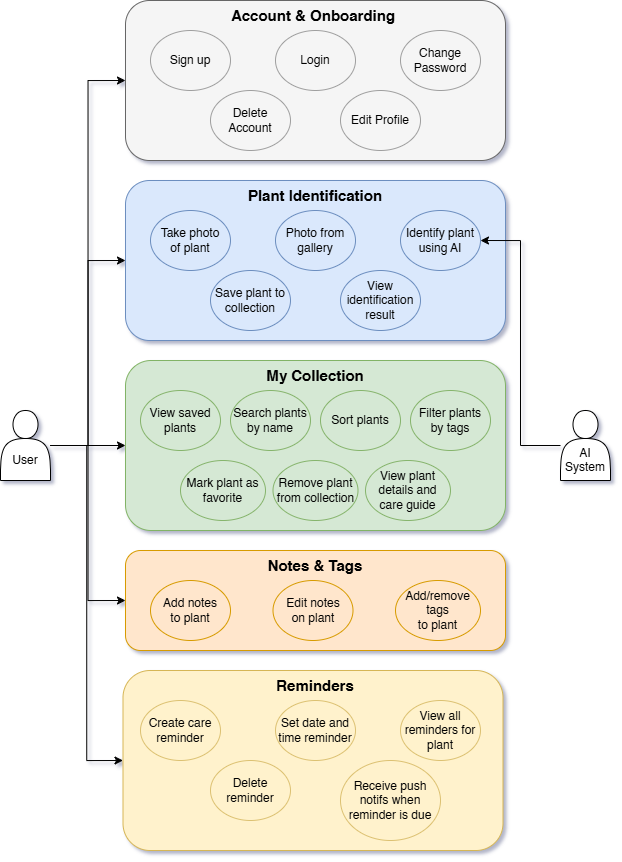

The diagram above was exported from draw.io. Its source (the exported page's mxGraphModel, read from the mxfile embedded in the PNG):
<mxGraphModel dx="800" dy="1145" grid="1" gridSize="10" guides="1" tooltips="1" connect="1" arrows="1" fold="1" page="1" pageScale="1" pageWidth="850" pageHeight="1100" math="0" shadow="1">
  <root>
    <mxCell id="0" />
    <mxCell id="1" parent="0" />
    <mxCell id="8oXaUwUbK72dVBfgmfLR-66" edge="1" parent="1" source="8oXaUwUbK72dVBfgmfLR-3" style="edgeStyle=orthogonalEdgeStyle;rounded=0;orthogonalLoop=1;jettySize=auto;html=1;entryX=0;entryY=0.5;entryDx=0;entryDy=0;" target="8oXaUwUbK72dVBfgmfLR-4">
      <mxGeometry relative="1" as="geometry" />
    </mxCell>
    <mxCell id="8oXaUwUbK72dVBfgmfLR-67" edge="1" parent="1" source="8oXaUwUbK72dVBfgmfLR-3" style="edgeStyle=orthogonalEdgeStyle;rounded=0;orthogonalLoop=1;jettySize=auto;html=1;entryX=0;entryY=0.5;entryDx=0;entryDy=0;" target="8oXaUwUbK72dVBfgmfLR-24">
      <mxGeometry relative="1" as="geometry" />
    </mxCell>
    <mxCell id="8oXaUwUbK72dVBfgmfLR-68" edge="1" parent="1" source="8oXaUwUbK72dVBfgmfLR-3" style="edgeStyle=orthogonalEdgeStyle;rounded=0;orthogonalLoop=1;jettySize=auto;html=1;entryX=0;entryY=0.5;entryDx=0;entryDy=0;" target="8oXaUwUbK72dVBfgmfLR-30">
      <mxGeometry relative="1" as="geometry" />
    </mxCell>
    <mxCell id="8oXaUwUbK72dVBfgmfLR-69" edge="1" parent="1" source="8oXaUwUbK72dVBfgmfLR-3" style="edgeStyle=orthogonalEdgeStyle;rounded=0;orthogonalLoop=1;jettySize=auto;html=1;entryX=0;entryY=0.5;entryDx=0;entryDy=0;" target="8oXaUwUbK72dVBfgmfLR-42">
      <mxGeometry relative="1" as="geometry" />
    </mxCell>
    <mxCell id="8oXaUwUbK72dVBfgmfLR-70" edge="1" parent="1" source="8oXaUwUbK72dVBfgmfLR-3" style="edgeStyle=orthogonalEdgeStyle;rounded=0;orthogonalLoop=1;jettySize=auto;html=1;entryX=0;entryY=0.5;entryDx=0;entryDy=0;" target="8oXaUwUbK72dVBfgmfLR-50">
      <mxGeometry relative="1" as="geometry" />
    </mxCell>
    <mxCell id="8oXaUwUbK72dVBfgmfLR-3" parent="1" style="shape=actor;whiteSpace=wrap;html=1;" value="&lt;div&gt;&lt;br&gt;&lt;/div&gt;&lt;div&gt;&lt;br&gt;&lt;/div&gt;&lt;div&gt;User&lt;/div&gt;" vertex="1">
      <mxGeometry height="70" width="50" x="100" y="490" as="geometry" />
    </mxCell>
    <mxCell id="8oXaUwUbK72dVBfgmfLR-4" parent="1" style="rounded=1;whiteSpace=wrap;html=1;fillColor=#f5f5f5;fontColor=#333333;strokeColor=#666666;" value="" vertex="1">
      <mxGeometry height="160" width="380" x="225" y="80" as="geometry" />
    </mxCell>
    <mxCell id="8oXaUwUbK72dVBfgmfLR-8" parent="1" style="ellipse;whiteSpace=wrap;html=1;fillColor=none;strokeColor=#9F9F9F;" value="Sign up" vertex="1">
      <mxGeometry height="60" width="80" x="250" y="110" as="geometry" />
    </mxCell>
    <mxCell id="8oXaUwUbK72dVBfgmfLR-9" parent="1" style="ellipse;whiteSpace=wrap;html=1;fillColor=none;strokeColor=#9F9F9F;" value="Login" vertex="1">
      <mxGeometry height="60" width="80" x="375" y="110" as="geometry" />
    </mxCell>
    <mxCell id="8oXaUwUbK72dVBfgmfLR-10" parent="1" style="ellipse;whiteSpace=wrap;html=1;fillColor=none;strokeColor=#9F9F9F;" value="Change Password" vertex="1">
      <mxGeometry height="60" width="80" x="500" y="110" as="geometry" />
    </mxCell>
    <mxCell id="8oXaUwUbK72dVBfgmfLR-11" parent="1" style="ellipse;whiteSpace=wrap;html=1;fillColor=none;strokeColor=#9F9F9F;" value="Edit Profile" vertex="1">
      <mxGeometry height="60" width="80" x="440" y="170" as="geometry" />
    </mxCell>
    <mxCell id="8oXaUwUbK72dVBfgmfLR-13" parent="1" style="ellipse;whiteSpace=wrap;html=1;fillColor=none;strokeColor=#9F9F9F;" value="Delete Account" vertex="1">
      <mxGeometry height="60" width="80" x="310" y="170" as="geometry" />
    </mxCell>
    <mxCell id="8oXaUwUbK72dVBfgmfLR-24" parent="1" style="rounded=1;whiteSpace=wrap;html=1;fillColor=#dae8fc;strokeColor=#6c8ebf;" value="" vertex="1">
      <mxGeometry height="160" width="380" x="225" y="260" as="geometry" />
    </mxCell>
    <mxCell id="8oXaUwUbK72dVBfgmfLR-25" parent="1" style="ellipse;whiteSpace=wrap;html=1;fillColor=none;strokeColor=light-dark(#6c8ebf, #ededed);" value="&lt;div&gt;Take photo &lt;br&gt;of plant&lt;/div&gt;" vertex="1">
      <mxGeometry height="60" width="80" x="250" y="290" as="geometry" />
    </mxCell>
    <mxCell id="8oXaUwUbK72dVBfgmfLR-26" parent="1" style="ellipse;whiteSpace=wrap;html=1;fillColor=none;strokeColor=light-dark(#6c8ebf, #ededed);" value="&lt;div&gt;Photo from gallery&lt;/div&gt;" vertex="1">
      <mxGeometry height="60" width="80" x="375" y="290" as="geometry" />
    </mxCell>
    <mxCell id="8oXaUwUbK72dVBfgmfLR-27" parent="1" style="ellipse;whiteSpace=wrap;html=1;fillColor=none;strokeColor=light-dark(#6c8ebf, #ededed);" value="&lt;div&gt;Identify plant using AI&lt;/div&gt;" vertex="1">
      <mxGeometry height="60" width="80" x="500" y="290" as="geometry" />
    </mxCell>
    <mxCell id="8oXaUwUbK72dVBfgmfLR-28" parent="1" style="ellipse;whiteSpace=wrap;html=1;fillColor=none;strokeColor=light-dark(#6c8ebf, #ededed);" value="View identification result" vertex="1">
      <mxGeometry height="60" width="80" x="440" y="350" as="geometry" />
    </mxCell>
    <mxCell id="8oXaUwUbK72dVBfgmfLR-29" parent="1" style="ellipse;whiteSpace=wrap;html=1;fillColor=none;strokeColor=light-dark(#6c8ebf, #ededed);" value="Save plant to collection" vertex="1">
      <mxGeometry height="60" width="80" x="310" y="350" as="geometry" />
    </mxCell>
    <mxCell id="8oXaUwUbK72dVBfgmfLR-30" parent="1" style="rounded=1;whiteSpace=wrap;html=1;fillColor=#d5e8d4;strokeColor=#82b366;" value="" vertex="1">
      <mxGeometry height="170" width="380" x="225" y="440" as="geometry" />
    </mxCell>
    <mxCell id="8oXaUwUbK72dVBfgmfLR-31" parent="1" style="ellipse;whiteSpace=wrap;html=1;fillColor=none;strokeColor=light-dark(#86b46c, #ededed);" value="&lt;div&gt;View saved plants&lt;/div&gt;" vertex="1">
      <mxGeometry height="60" width="80" x="240" y="470" as="geometry" />
    </mxCell>
    <mxCell id="8oXaUwUbK72dVBfgmfLR-36" parent="1" style="ellipse;whiteSpace=wrap;html=1;fillColor=none;strokeColor=light-dark(#86b46c, #ededed);" value="&lt;div&gt;Search plants by name&lt;/div&gt;" vertex="1">
      <mxGeometry height="60" width="80" x="330" y="470" as="geometry" />
    </mxCell>
    <mxCell id="8oXaUwUbK72dVBfgmfLR-37" parent="1" style="ellipse;whiteSpace=wrap;html=1;fillColor=none;strokeColor=light-dark(#86b46c, #ededed);" value="&lt;div&gt;Sort plants&lt;/div&gt;" vertex="1">
      <mxGeometry height="60" width="80" x="420" y="470" as="geometry" />
    </mxCell>
    <mxCell id="8oXaUwUbK72dVBfgmfLR-38" parent="1" style="ellipse;whiteSpace=wrap;html=1;fillColor=none;strokeColor=light-dark(#86b46c, #ededed);" value="Filter plants by tags" vertex="1">
      <mxGeometry height="60" width="80" x="510" y="470" as="geometry" />
    </mxCell>
    <mxCell id="8oXaUwUbK72dVBfgmfLR-39" parent="1" style="ellipse;whiteSpace=wrap;html=1;fillColor=none;strokeColor=light-dark(#86b46c, #ededed);" value="Mark plant as favorite" vertex="1">
      <mxGeometry height="60" width="85" x="280" y="540" as="geometry" />
    </mxCell>
    <mxCell id="8oXaUwUbK72dVBfgmfLR-40" parent="1" style="ellipse;whiteSpace=wrap;html=1;fillColor=none;strokeColor=light-dark(#86b46c, #ededed);" value="&lt;div&gt;Remove plant from collection&lt;/div&gt;" vertex="1">
      <mxGeometry height="60" width="85" x="372.5" y="540" as="geometry" />
    </mxCell>
    <mxCell id="8oXaUwUbK72dVBfgmfLR-41" parent="1" style="ellipse;whiteSpace=wrap;html=1;fillColor=none;strokeColor=light-dark(#86b46c, #ededed);" value="&lt;div&gt;View plant details and care guide&lt;/div&gt;" vertex="1">
      <mxGeometry height="60" width="85" x="465" y="540" as="geometry" />
    </mxCell>
    <mxCell id="8oXaUwUbK72dVBfgmfLR-42" parent="1" style="rounded=1;whiteSpace=wrap;html=1;fillColor=#ffe6cc;strokeColor=#d79b00;" value="" vertex="1">
      <mxGeometry height="100" width="380" x="225" y="630" as="geometry" />
    </mxCell>
    <mxCell id="8oXaUwUbK72dVBfgmfLR-43" parent="1" style="ellipse;whiteSpace=wrap;html=1;fillColor=none;strokeColor=light-dark(#d79b00, #ededed);" value="&lt;div&gt;Add notes &lt;br&gt;to plant&lt;/div&gt;" vertex="1">
      <mxGeometry height="60" width="80" x="250" y="660" as="geometry" />
    </mxCell>
    <mxCell id="8oXaUwUbK72dVBfgmfLR-44" parent="1" style="ellipse;whiteSpace=wrap;html=1;fillColor=none;strokeColor=light-dark(#d79b00, #ededed);" value="&lt;div&gt;Edit notes &lt;br&gt;on plant&lt;/div&gt;" vertex="1">
      <mxGeometry height="60" width="80" x="372.5" y="660" as="geometry" />
    </mxCell>
    <mxCell id="8oXaUwUbK72dVBfgmfLR-45" parent="1" style="ellipse;whiteSpace=wrap;html=1;fillColor=none;strokeColor=light-dark(#d79b00, #ededed);" value="&lt;div&gt;Add/remove tags &lt;br&gt;to plant&lt;/div&gt;" vertex="1">
      <mxGeometry height="60" width="85" x="495" y="660" as="geometry" />
    </mxCell>
    <mxCell id="8oXaUwUbK72dVBfgmfLR-50" parent="1" style="rounded=1;whiteSpace=wrap;html=1;fillColor=#fff2cc;strokeColor=#d6b656;" value="" vertex="1">
      <mxGeometry height="180" width="380" x="222.5" y="750" as="geometry" />
    </mxCell>
    <mxCell id="8oXaUwUbK72dVBfgmfLR-51" parent="1" style="ellipse;whiteSpace=wrap;html=1;fillColor=none;strokeColor=#DCC172;" value="Create care reminder" vertex="1">
      <mxGeometry height="60" width="80" x="240" y="780" as="geometry" />
    </mxCell>
    <mxCell id="8oXaUwUbK72dVBfgmfLR-54" parent="1" style="ellipse;whiteSpace=wrap;html=1;fillColor=none;strokeColor=#DCC172;" value="Set date and time reminder" vertex="1">
      <mxGeometry height="60" width="80" x="375" y="780" as="geometry" />
    </mxCell>
    <mxCell id="8oXaUwUbK72dVBfgmfLR-55" parent="1" style="ellipse;whiteSpace=wrap;html=1;fillColor=none;strokeColor=#DCC172;" value="View all reminders for plant" vertex="1">
      <mxGeometry height="60" width="80" x="500" y="780" as="geometry" />
    </mxCell>
    <mxCell id="8oXaUwUbK72dVBfgmfLR-56" parent="1" style="ellipse;whiteSpace=wrap;html=1;fillColor=none;strokeColor=#DCC172;" value="&lt;div&gt;Delete reminder&lt;/div&gt;" vertex="1">
      <mxGeometry height="60" width="80" x="310" y="840" as="geometry" />
    </mxCell>
    <mxCell id="8oXaUwUbK72dVBfgmfLR-57" parent="1" style="ellipse;whiteSpace=wrap;html=1;fillColor=none;strokeColor=#DCC172;" value="&lt;div&gt;Receive push notifs when reminder is due&lt;/div&gt;" vertex="1">
      <mxGeometry height="80" width="100" x="440" y="840" as="geometry" />
    </mxCell>
    <mxCell id="8oXaUwUbK72dVBfgmfLR-58" parent="1" style="text;html=1;whiteSpace=wrap;strokeColor=none;fillColor=none;align=center;verticalAlign=middle;rounded=0;fontStyle=1" value="&lt;font style=&quot;font-size: 15px;&quot;&gt;Account &amp;amp; Onboarding&lt;/font&gt;" vertex="1">
      <mxGeometry height="30" width="177.5" x="323.75" y="80" as="geometry" />
    </mxCell>
    <mxCell id="8oXaUwUbK72dVBfgmfLR-61" parent="1" style="text;html=1;whiteSpace=wrap;strokeColor=none;fillColor=none;align=center;verticalAlign=middle;rounded=0;fontStyle=1" value="&lt;font style=&quot;font-size: 15px;&quot;&gt;Plant Identification&lt;/font&gt;" vertex="1">
      <mxGeometry height="30" width="177.5" x="326.25" y="260" as="geometry" />
    </mxCell>
    <mxCell id="8oXaUwUbK72dVBfgmfLR-62" parent="1" style="text;html=1;whiteSpace=wrap;strokeColor=none;fillColor=none;align=center;verticalAlign=middle;rounded=0;fontStyle=1" value="&lt;font style=&quot;font-size: 15px;&quot;&gt;My Collection&lt;/font&gt;" vertex="1">
      <mxGeometry height="30" width="177.5" x="326.25" y="440" as="geometry" />
    </mxCell>
    <mxCell id="8oXaUwUbK72dVBfgmfLR-63" parent="1" style="text;html=1;whiteSpace=wrap;strokeColor=none;fillColor=none;align=center;verticalAlign=middle;rounded=0;fontStyle=1" value="&lt;font style=&quot;font-size: 15px;&quot;&gt;Notes &amp;amp; Tags&lt;/font&gt;" vertex="1">
      <mxGeometry height="30" width="177.5" x="326.25" y="630" as="geometry" />
    </mxCell>
    <mxCell id="8oXaUwUbK72dVBfgmfLR-64" parent="1" style="text;html=1;whiteSpace=wrap;strokeColor=none;fillColor=none;align=center;verticalAlign=middle;rounded=0;fontStyle=1" value="&lt;font style=&quot;font-size: 15px;&quot;&gt;Reminders&lt;/font&gt;" vertex="1">
      <mxGeometry height="30" width="177.5" x="326.25" y="750" as="geometry" />
    </mxCell>
    <mxCell id="8oXaUwUbK72dVBfgmfLR-71" edge="1" parent="1" source="8oXaUwUbK72dVBfgmfLR-65" style="edgeStyle=orthogonalEdgeStyle;rounded=0;orthogonalLoop=1;jettySize=auto;html=1;entryX=1;entryY=0.5;entryDx=0;entryDy=0;" target="8oXaUwUbK72dVBfgmfLR-27">
      <mxGeometry relative="1" as="geometry" />
    </mxCell>
    <mxCell id="8oXaUwUbK72dVBfgmfLR-65" parent="1" style="shape=actor;whiteSpace=wrap;html=1;" value=" &lt;div&gt;&lt;br&gt;&lt;/div&gt;&lt;div&gt;&lt;br&gt;&lt;/div&gt;&lt;div&gt;AI System&lt;/div&gt;" vertex="1">
      <mxGeometry height="70" width="50" x="660" y="490" as="geometry" />
    </mxCell>
  </root>
</mxGraphModel>